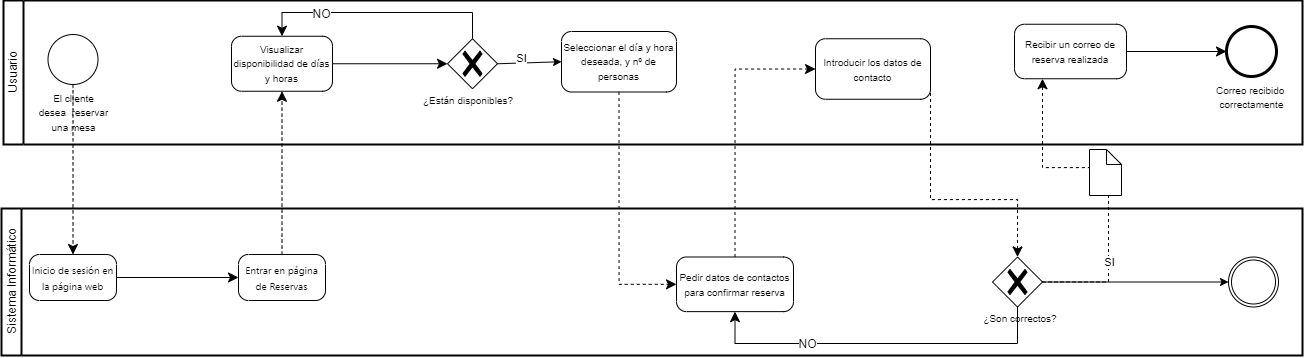

The diagram above was exported from draw.io. Its source (the exported page's mxGraphModel, read from the mxfile embedded in the PNG):
<mxGraphModel dx="2709" dy="1496" grid="0" gridSize="10" guides="1" tooltips="1" connect="1" arrows="1" fold="1" page="0" pageScale="1" pageWidth="827" pageHeight="1169" math="0" shadow="0">
  <root>
    <mxCell id="0" />
    <mxCell id="1" parent="0" />
    <mxCell id="agm87wTgvvg8a6brj7Cg-1" value="Usuario" style="swimlane;html=1;startSize=20;fontStyle=0;collapsible=0;horizontal=0;swimlaneLine=1;swimlaneFillColor=#ffffff;strokeWidth=2;whiteSpace=wrap;" parent="1" vertex="1">
      <mxGeometry x="-404" y="-8" width="1299" height="144" as="geometry" />
    </mxCell>
    <mxCell id="agm87wTgvvg8a6brj7Cg-4" value="&lt;p style=&quot;line-height: 74%;&quot;&gt;&lt;br&gt;&lt;/p&gt;" style="text;strokeColor=none;fillColor=none;html=1;align=center;verticalAlign=middle;whiteSpace=wrap;rounded=0;fontSize=16;" parent="agm87wTgvvg8a6brj7Cg-1" vertex="1">
      <mxGeometry x="21" y="71" width="94" height="30" as="geometry" />
    </mxCell>
    <mxCell id="agm87wTgvvg8a6brj7Cg-52" style="edgeStyle=none;curved=1;rounded=0;orthogonalLoop=1;jettySize=auto;html=1;exitX=1;exitY=0.5;exitDx=0;exitDy=0;exitPerimeter=0;fontSize=12;startSize=8;endSize=8;" parent="agm87wTgvvg8a6brj7Cg-1" source="agm87wTgvvg8a6brj7Cg-48" target="agm87wTgvvg8a6brj7Cg-51" edge="1">
      <mxGeometry relative="1" as="geometry" />
    </mxCell>
    <mxCell id="agm87wTgvvg8a6brj7Cg-48" value="&lt;font style=&quot;font-size: 10px;&quot;&gt;Recibir un correo de reserva realizada&lt;/font&gt;" style="points=[[0.25,0,0],[0.5,0,0],[0.75,0,0],[1,0.25,0],[1,0.5,0],[1,0.75,0],[0.75,1,0],[0.5,1,0],[0.25,1,0],[0,0.75,0],[0,0.5,0],[0,0.25,0]];shape=mxgraph.bpmn.task;whiteSpace=wrap;rectStyle=rounded;size=10;html=1;container=1;expand=0;collapsible=0;taskMarker=abstract;" parent="agm87wTgvvg8a6brj7Cg-1" vertex="1">
      <mxGeometry x="1011" y="23.75" width="112" height="54.5" as="geometry" />
    </mxCell>
    <mxCell id="agm87wTgvvg8a6brj7Cg-51" value="&lt;font style=&quot;font-size: 10px;&quot;&gt;Correo recibido&amp;nbsp;&lt;/font&gt;&lt;div&gt;&lt;font style=&quot;font-size: 10px;&quot;&gt;correctamente&lt;/font&gt;&lt;/div&gt;" style="points=[[0.145,0.145,0],[0.5,0,0],[0.855,0.145,0],[1,0.5,0],[0.855,0.855,0],[0.5,1,0],[0.145,0.855,0],[0,0.5,0]];shape=mxgraph.bpmn.event;html=1;verticalLabelPosition=bottom;labelBackgroundColor=#ffffff;verticalAlign=top;align=center;perimeter=ellipsePerimeter;outlineConnect=0;aspect=fixed;outline=end;symbol=terminate2;" parent="agm87wTgvvg8a6brj7Cg-1" vertex="1">
      <mxGeometry x="1223" y="26" width="50" height="50" as="geometry" />
    </mxCell>
    <mxCell id="agm87wTgvvg8a6brj7Cg-21" value="&lt;font style=&quot;font-size: 10px;&quot;&gt;Seleccionar el día y hora deseada, y nº de personas&lt;/font&gt;" style="points=[[0.25,0,0],[0.5,0,0],[0.75,0,0],[1,0.25,0],[1,0.5,0],[1,0.75,0],[0.75,1,0],[0.5,1,0],[0.25,1,0],[0,0.75,0],[0,0.5,0],[0,0.25,0]];shape=mxgraph.bpmn.task;whiteSpace=wrap;rectStyle=rounded;size=10;html=1;container=1;expand=0;collapsible=0;taskMarker=abstract;" parent="agm87wTgvvg8a6brj7Cg-1" vertex="1">
      <mxGeometry x="558" y="31" width="115" height="60.5" as="geometry" />
    </mxCell>
    <mxCell id="agm87wTgvvg8a6brj7Cg-11" value="" style="points=[[0.25,0.25,0],[0.5,0,0],[0.75,0.25,0],[1,0.5,0],[0.75,0.75,0],[0.5,1,0],[0.25,0.75,0],[0,0.5,0]];shape=mxgraph.bpmn.gateway2;html=1;verticalLabelPosition=bottom;labelBackgroundColor=#ffffff;verticalAlign=top;align=center;perimeter=rhombusPerimeter;outlineConnect=0;outline=none;symbol=none;gwType=exclusive;" parent="agm87wTgvvg8a6brj7Cg-1" vertex="1">
      <mxGeometry x="444" y="38.25" width="50" height="50" as="geometry" />
    </mxCell>
    <mxCell id="agm87wTgvvg8a6brj7Cg-6" value="&lt;font style=&quot;font-size: 10px;&quot;&gt;Visualizar disponibilidad de días y horas&lt;/font&gt;" style="points=[[0.25,0,0],[0.5,0,0],[0.75,0,0],[1,0.25,0],[1,0.5,0],[1,0.75,0],[0.75,1,0],[0.5,1,0],[0.25,1,0],[0,0.75,0],[0,0.5,0],[0,0.25,0]];shape=mxgraph.bpmn.task;whiteSpace=wrap;rectStyle=rounded;size=10;html=1;container=1;expand=0;collapsible=0;taskMarker=abstract;" parent="agm87wTgvvg8a6brj7Cg-1" vertex="1">
      <mxGeometry x="228" y="35.75" width="101" height="55" as="geometry" />
    </mxCell>
    <mxCell id="agm87wTgvvg8a6brj7Cg-15" style="edgeStyle=none;curved=1;rounded=0;orthogonalLoop=1;jettySize=auto;html=1;exitX=1;exitY=0.5;exitDx=0;exitDy=0;exitPerimeter=0;fontSize=12;startSize=8;endSize=8;" parent="agm87wTgvvg8a6brj7Cg-1" source="agm87wTgvvg8a6brj7Cg-6" target="agm87wTgvvg8a6brj7Cg-11" edge="1">
      <mxGeometry relative="1" as="geometry" />
    </mxCell>
    <mxCell id="agm87wTgvvg8a6brj7Cg-17" value="" style="edgeStyle=elbowEdgeStyle;elbow=horizontal;endArrow=classic;html=1;curved=0;rounded=0;endSize=8;startSize=8;fontSize=12;entryX=0.5;entryY=0;entryDx=0;entryDy=0;entryPerimeter=0;exitX=0.5;exitY=0;exitDx=0;exitDy=0;exitPerimeter=0;" parent="agm87wTgvvg8a6brj7Cg-1" source="agm87wTgvvg8a6brj7Cg-11" target="agm87wTgvvg8a6brj7Cg-6" edge="1">
      <mxGeometry width="50" height="50" relative="1" as="geometry">
        <mxPoint x="236" y="229" as="sourcePoint" />
        <mxPoint x="286" y="179" as="targetPoint" />
        <Array as="points">
          <mxPoint x="378" y="12" />
        </Array>
      </mxGeometry>
    </mxCell>
    <mxCell id="agm87wTgvvg8a6brj7Cg-18" value="NO" style="edgeLabel;html=1;align=center;verticalAlign=middle;resizable=0;points=[];fontSize=12;" parent="agm87wTgvvg8a6brj7Cg-17" vertex="1" connectable="0">
      <mxGeometry x="0.4759" y="1" relative="1" as="geometry">
        <mxPoint as="offset" />
      </mxGeometry>
    </mxCell>
    <mxCell id="agm87wTgvvg8a6brj7Cg-13" value="&lt;p style=&quot;line-height: 74%;&quot;&gt;&lt;font style=&quot;font-size: 10px;&quot;&gt;¿Están disponibles?&lt;/font&gt;&lt;/p&gt;" style="text;strokeColor=none;fillColor=none;html=1;align=center;verticalAlign=middle;whiteSpace=wrap;rounded=0;fontSize=16;" parent="agm87wTgvvg8a6brj7Cg-1" vertex="1">
      <mxGeometry x="418" y="84" width="94" height="30" as="geometry" />
    </mxCell>
    <mxCell id="AqDuM7ef-wXN1uPzamqm-4" value="" style="endArrow=classic;html=1;rounded=0;exitX=1;exitY=0.5;exitDx=0;exitDy=0;exitPerimeter=0;entryX=0;entryY=0.5;entryDx=0;entryDy=0;entryPerimeter=0;" parent="agm87wTgvvg8a6brj7Cg-1" source="agm87wTgvvg8a6brj7Cg-11" target="agm87wTgvvg8a6brj7Cg-21" edge="1">
      <mxGeometry width="50" height="50" relative="1" as="geometry">
        <mxPoint x="458" y="323" as="sourcePoint" />
        <mxPoint x="508" y="273" as="targetPoint" />
      </mxGeometry>
    </mxCell>
    <mxCell id="AqDuM7ef-wXN1uPzamqm-5" value="SI" style="edgeLabel;html=1;align=center;verticalAlign=middle;resizable=0;points=[];" parent="AqDuM7ef-wXN1uPzamqm-4" connectable="0" vertex="1">
      <mxGeometry x="-0.2581" y="5" relative="1" as="geometry">
        <mxPoint as="offset" />
      </mxGeometry>
    </mxCell>
    <mxCell id="AqDuM7ef-wXN1uPzamqm-6" value="&lt;font style=&quot;font-size: 10px;&quot;&gt;Introducir los datos de contacto&lt;/font&gt;" style="points=[[0.25,0,0],[0.5,0,0],[0.75,0,0],[1,0.25,0],[1,0.5,0],[1,0.75,0],[0.75,1,0],[0.5,1,0],[0.25,1,0],[0,0.75,0],[0,0.5,0],[0,0.25,0]];shape=mxgraph.bpmn.task;whiteSpace=wrap;rectStyle=rounded;size=10;html=1;container=1;expand=0;collapsible=0;taskMarker=abstract;" parent="agm87wTgvvg8a6brj7Cg-1" vertex="1">
      <mxGeometry x="812" y="38.25" width="115" height="60.5" as="geometry" />
    </mxCell>
    <mxCell id="wgYyR-feY02W3X321pjQ-1" value="&lt;span style=&quot;font-size: 10px; text-wrap: wrap;&quot;&gt;El cliente desea&amp;nbsp;&amp;nbsp;&lt;/span&gt;&lt;span style=&quot;font-size: 10px; text-wrap: wrap;&quot;&gt;reservar una mesa&lt;/span&gt;" style="points=[[0.145,0.145,0],[0.5,0,0],[0.855,0.145,0],[1,0.5,0],[0.855,0.855,0],[0.5,1,0],[0.145,0.855,0],[0,0.5,0]];shape=mxgraph.bpmn.event;html=1;verticalLabelPosition=bottom;labelBackgroundColor=#ffffff;verticalAlign=top;align=center;perimeter=ellipsePerimeter;outlineConnect=0;aspect=fixed;outline=standard;symbol=general;" parent="agm87wTgvvg8a6brj7Cg-1" vertex="1">
      <mxGeometry x="44.5" y="34" width="50" height="50" as="geometry" />
    </mxCell>
    <mxCell id="agm87wTgvvg8a6brj7Cg-2" value="Sistema Informático" style="swimlane;html=1;startSize=20;fontStyle=0;collapsible=0;horizontal=0;swimlaneLine=1;swimlaneFillColor=#ffffff;strokeWidth=2;whiteSpace=wrap;" parent="1" vertex="1">
      <mxGeometry x="-406" y="200" width="1301" height="147" as="geometry" />
    </mxCell>
    <mxCell id="agm87wTgvvg8a6brj7Cg-5" value="&lt;span style=&quot;border: 0px solid rgb(227, 227, 227); box-sizing: border-box; --tw-border-spacing-x: 0; --tw-border-spacing-y: 0; --tw-translate-x: 0; --tw-translate-y: 0; --tw-rotate: 0; --tw-skew-x: 0; --tw-skew-y: 0; --tw-scale-x: 1; --tw-scale-y: 1; --tw-pan-x: ; --tw-pan-y: ; --tw-pinch-zoom: ; --tw-scroll-snap-strictness: proximity; --tw-gradient-from-position: ; --tw-gradient-via-position: ; --tw-gradient-to-position: ; --tw-ordinal: ; --tw-slashed-zero: ; --tw-numeric-figure: ; --tw-numeric-spacing: ; --tw-numeric-fraction: ; --tw-ring-inset: ; --tw-ring-offset-width: 0px; --tw-ring-offset-color: #fff; --tw-ring-color: rgba(69,89,164,.5); --tw-ring-offset-shadow: 0 0 transparent; --tw-ring-shadow: 0 0 transparent; --tw-shadow: 0 0 transparent; --tw-shadow-colored: 0 0 transparent; --tw-blur: ; --tw-brightness: ; --tw-contrast: ; --tw-grayscale: ; --tw-hue-rotate: ; --tw-invert: ; --tw-saturate: ; --tw-sepia: ; --tw-drop-shadow: ; --tw-backdrop-blur: ; --tw-backdrop-brightness: ; --tw-backdrop-contrast: ; --tw-backdrop-grayscale: ; --tw-backdrop-hue-rotate: ; --tw-backdrop-invert: ; --tw-backdrop-opacity: ; --tw-backdrop-saturate: ; --tw-backdrop-sepia: ; --tw-contain-size: ; --tw-contain-layout: ; --tw-contain-paint: ; --tw-contain-style: ; font-family: Söhne, ui-sans-serif, system-ui, -apple-system, &amp;quot;Segoe UI&amp;quot;, Roboto, Ubuntu, Cantarell, &amp;quot;Noto Sans&amp;quot;, sans-serif, &amp;quot;Helvetica Neue&amp;quot;, Arial, &amp;quot;Apple Color Emoji&amp;quot;, &amp;quot;Segoe UI Emoji&amp;quot;, &amp;quot;Segoe UI Symbol&amp;quot;, &amp;quot;Noto Color Emoji&amp;quot;; text-align: left; white-space-collapse: preserve;&quot;&gt;&lt;font style=&quot;font-size: 10px;&quot;&gt;Inicio de sesión en la página web&lt;/font&gt;&lt;/span&gt;" style="points=[[0.25,0,0],[0.5,0,0],[0.75,0,0],[1,0.25,0],[1,0.5,0],[1,0.75,0],[0.75,1,0],[0.5,1,0],[0.25,1,0],[0,0.75,0],[0,0.5,0],[0,0.25,0]];shape=mxgraph.bpmn.task;whiteSpace=wrap;rectStyle=rounded;size=10;html=1;container=1;expand=0;collapsible=0;taskMarker=abstract;" parent="agm87wTgvvg8a6brj7Cg-2" vertex="1">
      <mxGeometry x="28" y="46" width="87" height="46" as="geometry" />
    </mxCell>
    <mxCell id="agm87wTgvvg8a6brj7Cg-25" value="&lt;font style=&quot;font-size: 10px;&quot;&gt;Pedir datos de contactos para confirmar reserva&lt;/font&gt;" style="points=[[0.25,0,0],[0.5,0,0],[0.75,0,0],[1,0.25,0],[1,0.5,0],[1,0.75,0],[0.75,1,0],[0.5,1,0],[0.25,1,0],[0,0.75,0],[0,0.5,0],[0,0.25,0]];shape=mxgraph.bpmn.task;whiteSpace=wrap;rectStyle=rounded;size=10;html=1;container=1;expand=0;collapsible=0;taskMarker=abstract;" parent="agm87wTgvvg8a6brj7Cg-2" vertex="1">
      <mxGeometry x="675" y="48.5" width="117" height="54.63" as="geometry" />
    </mxCell>
    <mxCell id="agm87wTgvvg8a6brj7Cg-27" value="" style="points=[[0.25,0.25,0],[0.5,0,0],[0.75,0.25,0],[1,0.5,0],[0.75,0.75,0],[0.5,1,0],[0.25,0.75,0],[0,0.5,0]];shape=mxgraph.bpmn.gateway2;html=1;verticalLabelPosition=bottom;labelBackgroundColor=#ffffff;verticalAlign=top;align=center;perimeter=rhombusPerimeter;outlineConnect=0;outline=none;symbol=none;gwType=exclusive;" parent="agm87wTgvvg8a6brj7Cg-2" vertex="1">
      <mxGeometry x="991" y="48.5" width="50" height="50" as="geometry" />
    </mxCell>
    <mxCell id="agm87wTgvvg8a6brj7Cg-44" value="&lt;p style=&quot;line-height: 74%;&quot;&gt;&lt;font style=&quot;font-size: 10px;&quot;&gt;¿Son correctos?&lt;/font&gt;&lt;/p&gt;" style="text;strokeColor=none;fillColor=none;html=1;align=center;verticalAlign=middle;whiteSpace=wrap;rounded=0;fontSize=16;" parent="agm87wTgvvg8a6brj7Cg-2" vertex="1">
      <mxGeometry x="972" y="94" width="94" height="30" as="geometry" />
    </mxCell>
    <mxCell id="agm87wTgvvg8a6brj7Cg-46" value="" style="edgeStyle=elbowEdgeStyle;elbow=vertical;endArrow=classic;html=1;curved=0;rounded=0;endSize=8;startSize=8;fontSize=12;entryX=0.5;entryY=1;entryDx=0;entryDy=0;entryPerimeter=0;" parent="agm87wTgvvg8a6brj7Cg-2" source="agm87wTgvvg8a6brj7Cg-27" target="agm87wTgvvg8a6brj7Cg-25" edge="1">
      <mxGeometry width="50" height="50" relative="1" as="geometry">
        <mxPoint x="1016" y="103" as="sourcePoint" />
        <mxPoint x="963" y="-29" as="targetPoint" />
        <Array as="points">
          <mxPoint x="877" y="135" />
        </Array>
      </mxGeometry>
    </mxCell>
    <mxCell id="agm87wTgvvg8a6brj7Cg-47" value="NO" style="edgeLabel;html=1;align=center;verticalAlign=middle;resizable=0;points=[];fontSize=12;" parent="agm87wTgvvg8a6brj7Cg-46" vertex="1" connectable="0">
      <mxGeometry x="0.4122" relative="1" as="geometry">
        <mxPoint as="offset" />
      </mxGeometry>
    </mxCell>
    <mxCell id="AqDuM7ef-wXN1uPzamqm-2" value="&lt;span style=&quot;border: 0px solid rgb(227, 227, 227); box-sizing: border-box; --tw-border-spacing-x: 0; --tw-border-spacing-y: 0; --tw-translate-x: 0; --tw-translate-y: 0; --tw-rotate: 0; --tw-skew-x: 0; --tw-skew-y: 0; --tw-scale-x: 1; --tw-scale-y: 1; --tw-pan-x: ; --tw-pan-y: ; --tw-pinch-zoom: ; --tw-scroll-snap-strictness: proximity; --tw-gradient-from-position: ; --tw-gradient-via-position: ; --tw-gradient-to-position: ; --tw-ordinal: ; --tw-slashed-zero: ; --tw-numeric-figure: ; --tw-numeric-spacing: ; --tw-numeric-fraction: ; --tw-ring-inset: ; --tw-ring-offset-width: 0px; --tw-ring-offset-color: #fff; --tw-ring-color: rgba(69,89,164,.5); --tw-ring-offset-shadow: 0 0 transparent; --tw-ring-shadow: 0 0 transparent; --tw-shadow: 0 0 transparent; --tw-shadow-colored: 0 0 transparent; --tw-blur: ; --tw-brightness: ; --tw-contrast: ; --tw-grayscale: ; --tw-hue-rotate: ; --tw-invert: ; --tw-saturate: ; --tw-sepia: ; --tw-drop-shadow: ; --tw-backdrop-blur: ; --tw-backdrop-brightness: ; --tw-backdrop-contrast: ; --tw-backdrop-grayscale: ; --tw-backdrop-hue-rotate: ; --tw-backdrop-invert: ; --tw-backdrop-opacity: ; --tw-backdrop-saturate: ; --tw-backdrop-sepia: ; --tw-contain-size: ; --tw-contain-layout: ; --tw-contain-paint: ; --tw-contain-style: ; font-family: Söhne, ui-sans-serif, system-ui, -apple-system, &amp;quot;Segoe UI&amp;quot;, Roboto, Ubuntu, Cantarell, &amp;quot;Noto Sans&amp;quot;, sans-serif, &amp;quot;Helvetica Neue&amp;quot;, Arial, &amp;quot;Apple Color Emoji&amp;quot;, &amp;quot;Segoe UI Emoji&amp;quot;, &amp;quot;Segoe UI Symbol&amp;quot;, &amp;quot;Noto Color Emoji&amp;quot;; text-align: left; white-space-collapse: preserve;&quot;&gt;&lt;font style=&quot;font-size: 10px;&quot;&gt;Entrar en página de Reservas&lt;/font&gt;&lt;/span&gt;" style="points=[[0.25,0,0],[0.5,0,0],[0.75,0,0],[1,0.25,0],[1,0.5,0],[1,0.75,0],[0.75,1,0],[0.5,1,0],[0.25,1,0],[0,0.75,0],[0,0.5,0],[0,0.25,0]];shape=mxgraph.bpmn.task;whiteSpace=wrap;rectStyle=rounded;size=10;html=1;container=1;expand=0;collapsible=0;taskMarker=abstract;" parent="agm87wTgvvg8a6brj7Cg-2" vertex="1">
      <mxGeometry x="237" y="46" width="87" height="46" as="geometry" />
    </mxCell>
    <mxCell id="agm87wTgvvg8a6brj7Cg-8" style="edgeStyle=none;curved=1;rounded=0;orthogonalLoop=1;jettySize=auto;html=1;exitX=1;exitY=0.5;exitDx=0;exitDy=0;exitPerimeter=0;fontSize=12;startSize=8;endSize=8;entryX=0;entryY=0.5;entryDx=0;entryDy=0;entryPerimeter=0;" parent="agm87wTgvvg8a6brj7Cg-2" source="agm87wTgvvg8a6brj7Cg-5" target="AqDuM7ef-wXN1uPzamqm-2" edge="1">
      <mxGeometry relative="1" as="geometry">
        <mxPoint x="256" y="67" as="targetPoint" />
      </mxGeometry>
    </mxCell>
    <mxCell id="wgYyR-feY02W3X321pjQ-2" value="" style="points=[[0.145,0.145,0],[0.5,0,0],[0.855,0.145,0],[1,0.5,0],[0.855,0.855,0],[0.5,1,0],[0.145,0.855,0],[0,0.5,0]];shape=mxgraph.bpmn.event;html=1;verticalLabelPosition=bottom;labelBackgroundColor=#ffffff;verticalAlign=top;align=center;perimeter=ellipsePerimeter;outlineConnect=0;aspect=fixed;outline=throwing;symbol=general;" parent="agm87wTgvvg8a6brj7Cg-2" vertex="1">
      <mxGeometry x="1227" y="48.5" width="50" height="50" as="geometry" />
    </mxCell>
    <mxCell id="wgYyR-feY02W3X321pjQ-3" style="edgeStyle=orthogonalEdgeStyle;rounded=0;orthogonalLoop=1;jettySize=auto;html=1;exitX=1;exitY=0.5;exitDx=0;exitDy=0;exitPerimeter=0;entryX=0;entryY=0.5;entryDx=0;entryDy=0;entryPerimeter=0;" parent="agm87wTgvvg8a6brj7Cg-2" source="agm87wTgvvg8a6brj7Cg-27" target="wgYyR-feY02W3X321pjQ-2" edge="1">
      <mxGeometry relative="1" as="geometry" />
    </mxCell>
    <mxCell id="agm87wTgvvg8a6brj7Cg-9" style="edgeStyle=none;curved=1;rounded=0;orthogonalLoop=1;jettySize=auto;html=1;fontSize=12;startSize=8;endSize=8;dashed=1;" parent="1" source="wgYyR-feY02W3X321pjQ-1" target="agm87wTgvvg8a6brj7Cg-5" edge="1">
      <mxGeometry relative="1" as="geometry" />
    </mxCell>
    <mxCell id="1DaQS35HH6meq2R1A3Lf-2" value="" style="edgeStyle=orthogonalEdgeStyle;rounded=0;orthogonalLoop=1;jettySize=auto;html=1;fontSize=12;startSize=8;endSize=8;dashed=1;exitX=1;exitY=0.5;exitDx=0;exitDy=0;exitPerimeter=0;entryX=0.25;entryY=1;entryDx=0;entryDy=0;entryPerimeter=0;" parent="1" source="agm87wTgvvg8a6brj7Cg-27" target="agm87wTgvvg8a6brj7Cg-48" edge="1">
      <mxGeometry relative="1" as="geometry">
        <mxPoint x="633" y="272" as="sourcePoint" />
        <mxPoint x="635" y="70" as="targetPoint" />
        <Array as="points">
          <mxPoint x="701" y="274" />
          <mxPoint x="701" y="159" />
          <mxPoint x="635" y="159" />
        </Array>
      </mxGeometry>
    </mxCell>
    <mxCell id="AqDuM7ef-wXN1uPzamqm-13" value="SI" style="edgeLabel;html=1;align=center;verticalAlign=middle;resizable=0;points=[];" parent="1DaQS35HH6meq2R1A3Lf-2" connectable="0" vertex="1">
      <mxGeometry x="-0.478" relative="1" as="geometry">
        <mxPoint y="1" as="offset" />
      </mxGeometry>
    </mxCell>
    <mxCell id="1DaQS35HH6meq2R1A3Lf-1" value="" style="shape=mxgraph.bpmn.data;labelPosition=center;verticalLabelPosition=bottom;align=center;verticalAlign=top;size=15;html=1;" parent="1" vertex="1">
      <mxGeometry x="682" y="141" width="32" height="46" as="geometry" />
    </mxCell>
    <mxCell id="1DaQS35HH6meq2R1A3Lf-15" value="" style="edgeStyle=orthogonalEdgeStyle;rounded=0;orthogonalLoop=1;jettySize=auto;html=1;fontSize=12;startSize=8;endSize=8;dashed=1;exitX=0.5;exitY=1;exitDx=0;exitDy=0;exitPerimeter=0;entryX=0;entryY=0.5;entryDx=0;entryDy=0;entryPerimeter=0;" parent="1" source="agm87wTgvvg8a6brj7Cg-21" target="agm87wTgvvg8a6brj7Cg-25" edge="1">
      <mxGeometry relative="1" as="geometry">
        <mxPoint x="265" y="44.004999999999995" as="sourcePoint" />
        <mxPoint x="270" y="247.1250000000001" as="targetPoint" />
      </mxGeometry>
    </mxCell>
    <mxCell id="AqDuM7ef-wXN1uPzamqm-3" value="" style="edgeStyle=none;curved=1;rounded=0;orthogonalLoop=1;jettySize=auto;html=1;fontSize=12;startSize=8;endSize=8;dashed=1;exitX=0.5;exitY=0;exitDx=0;exitDy=0;exitPerimeter=0;entryX=0.5;entryY=1;entryDx=0;entryDy=0;entryPerimeter=0;" parent="1" source="AqDuM7ef-wXN1uPzamqm-2" target="agm87wTgvvg8a6brj7Cg-6" edge="1">
      <mxGeometry relative="1" as="geometry">
        <mxPoint x="-111" y="86" as="sourcePoint" />
        <mxPoint x="-111" y="292" as="targetPoint" />
        <Array as="points" />
      </mxGeometry>
    </mxCell>
    <mxCell id="AqDuM7ef-wXN1uPzamqm-8" value="" style="edgeStyle=orthogonalEdgeStyle;rounded=0;orthogonalLoop=1;jettySize=auto;html=1;fontSize=12;startSize=8;endSize=8;dashed=1;exitX=0.5;exitY=0;exitDx=0;exitDy=0;exitPerimeter=0;entryX=0;entryY=0.5;entryDx=0;entryDy=0;entryPerimeter=0;" parent="1" source="agm87wTgvvg8a6brj7Cg-25" target="AqDuM7ef-wXN1uPzamqm-6" edge="1">
      <mxGeometry relative="1" as="geometry">
        <mxPoint x="355" y="64" as="sourcePoint" />
        <mxPoint x="355" y="272" as="targetPoint" />
      </mxGeometry>
    </mxCell>
    <mxCell id="AqDuM7ef-wXN1uPzamqm-9" value="" style="edgeStyle=orthogonalEdgeStyle;rounded=0;orthogonalLoop=1;jettySize=auto;html=1;fontSize=12;startSize=8;endSize=8;dashed=1;exitX=1;exitY=0.5;exitDx=0;exitDy=0;exitPerimeter=0;entryX=0.5;entryY=0;entryDx=0;entryDy=0;entryPerimeter=0;" parent="1" source="AqDuM7ef-wXN1uPzamqm-6" target="agm87wTgvvg8a6brj7Cg-27" edge="1">
      <mxGeometry relative="1" as="geometry">
        <mxPoint x="338" y="259" as="sourcePoint" />
        <mxPoint x="418" y="71" as="targetPoint" />
        <Array as="points">
          <mxPoint x="523" y="191" />
          <mxPoint x="610" y="191" />
        </Array>
      </mxGeometry>
    </mxCell>
  </root>
</mxGraphModel>